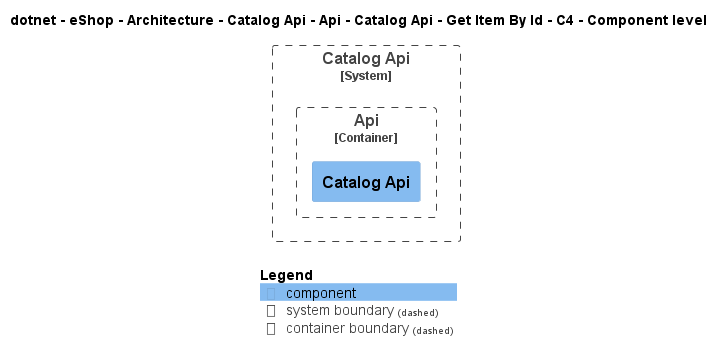

The diagram above was rendered by PlantUML. Its source (embedded in the PNG):
@startuml
!include ..\..\..\..\..\..\..\..\..\..\..\.c4s\C4_Component.puml

AddElementTag("c4interflow:lifecycle:new", $bgColor=green, $fontColor=#ffffff, $borderColor=green, $shadowing="False")
AddElementTag("c4interflow:lifecycle:changed", $bgColor=orange, $fontColor=#ffffff, $borderColor=orange, $shadowing="False")
AddElementTag("c4interflow:lifecycle:removed", $bgColor=red, $fontColor=#ffffff, $borderColor=red, $shadowing="False")

AddRelTag("c4interflow:lifecycle:new", $textColor=green, $lineColor=green)
AddRelTag("c4interflow:lifecycle:changed", $textColor=orange, $lineColor=orange)
AddRelTag("c4interflow:lifecycle:removed", $textColor=red, $lineColor=red)

SHOW_PERSON_PORTRAIT()
LAYOUT_TOP_DOWN()

skinparam linetype polyline

title dotnet - eShop - Architecture - Catalog Api - Api - Catalog Api - Get Item By Id - C4 - Component level


System_Boundary(dotnet.eShop.Architecture.SoftwareSystems.CatalogApi, "Catalog Api") {
    
Container_Boundary(dotnet.eShop.Architecture.SoftwareSystems.CatalogApi.Containers.Api, "Api") {
    Component(dotnet.eShop.Architecture.SoftwareSystems.CatalogApi.Containers.Api.Components.CatalogApi, "Catalog Api", "", "")
}
}



SHOW_LEGEND()
@enduml